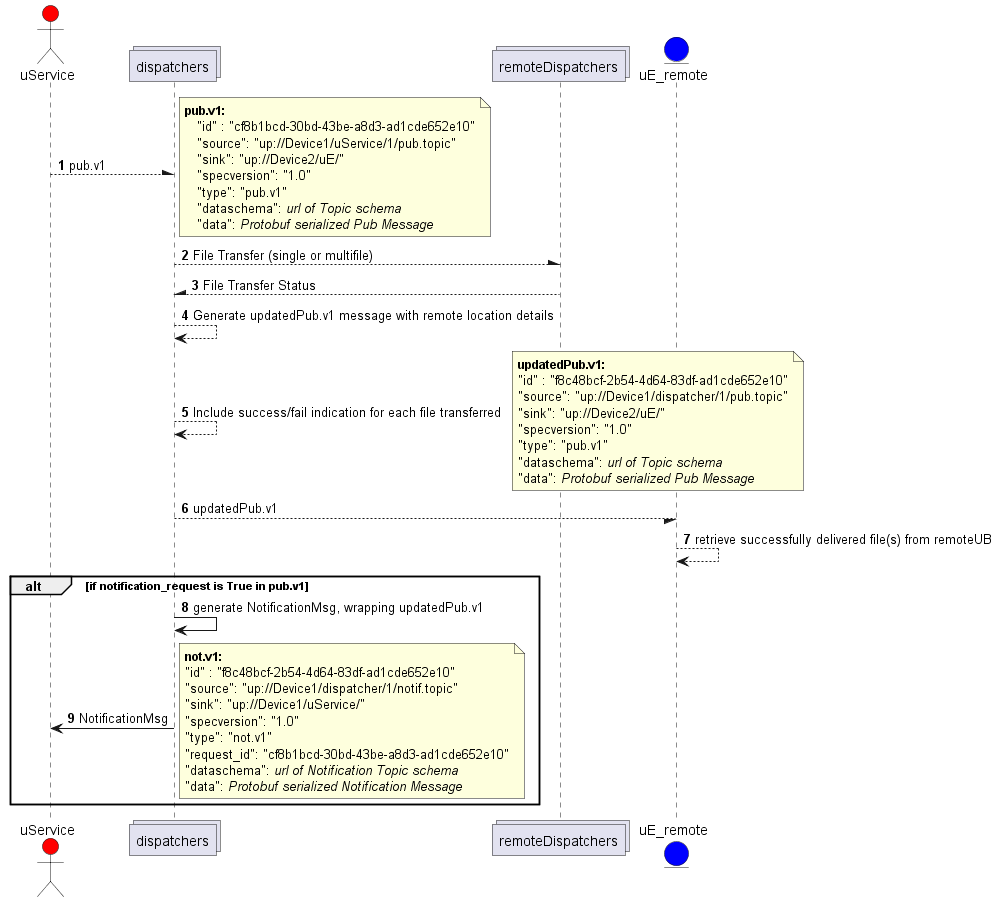

The diagram above was rendered by PlantUML. Its source (embedded in the PNG):
@startuml
'https://plantuml.com/sequence-diagram

autonumber

actor uService #red
collections dispatchers as UB
collections remoteDispatchers as remoteUB
entity uE_remote as uE_remote #blue

uService --\ UB: pub.v1
note right
	<size:12>**pub.v1:**</size>
    "id" : "cf8b1bcd-30bd-43be-a8d3-ad1cde652e10"
    "source": "up://Device1/uService/1/pub.topic"
    "sink": "up://Device2/uE/"
    "specversion": "1.0"
    "type": "pub.v1"
    "dataschema": //url of Topic schema//
    "data": //Protobuf serialized Pub Message//
end note

UB --\ remoteUB : File Transfer (single or multifile)
remoteUB --\ UB : File Transfer Status

UB --> UB : Generate updatedPub.v1 message with remote location details 
UB --> UB : Include success/fail indication for each file transferred


	note right
		<size:12>**updatedPub.v1:**</size>
		"id" : "f8c48bcf-2b54-4d64-83df-ad1cde652e10"
		"source": "up://Device1/dispatcher/1/pub.topic"
		"sink": "up://Device2/uE/"
		"specversion": "1.0"
		"type": "pub.v1"
		"dataschema": //url of Topic schema//
		"data": //Protobuf serialized Pub Message//
	end note

UB --/ uE_remote: updatedPub.v1

uE_remote --> uE_remote : retrieve successfully delivered file(s) from remoteUB

alt if notification_request is True in pub.v1
  UB -> UB : generate NotificationMsg, wrapping updatedPub.v1
  UB -> uService : NotificationMsg

	note right
		<size:12>**not.v1:**</size>
		"id" : "f8c48bcf-2b54-4d64-83df-ad1cde652e10"
		"source": "up://Device1/dispatcher/1/notif.topic"
		"sink": "up://Device1/uService/"
		"specversion": "1.0"
		"type": "not.v1"
		"request_id": "cf8b1bcd-30bd-43be-a8d3-ad1cde652e10"
		"dataschema": //url of Notification Topic schema//
		"data": //Protobuf serialized Notification Message//
	end note


end alt

@enduml